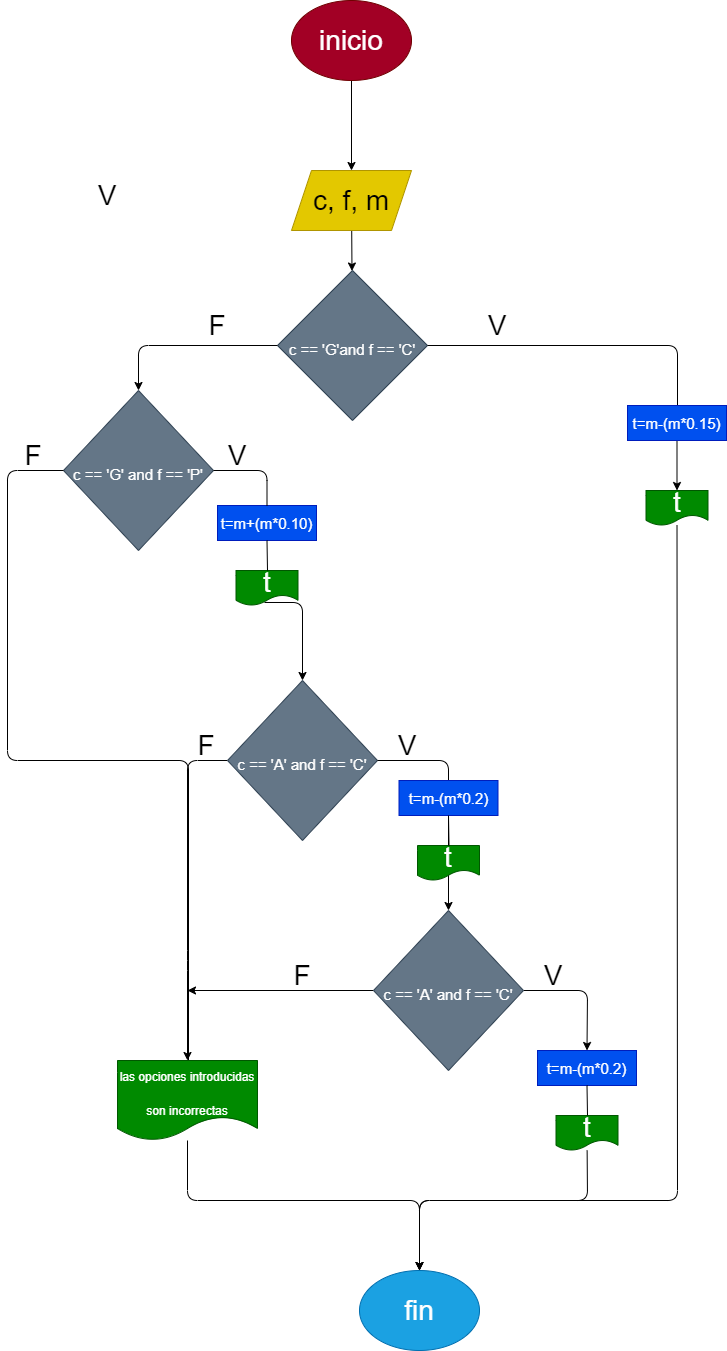

The diagram above was exported from draw.io. Its source (the exported page's mxGraphModel, read from the mxfile embedded in the PNG):
<mxGraphModel dx="576" dy="395" grid="1" gridSize="10" guides="1" tooltips="1" connect="1" arrows="1" fold="1" page="1" pageScale="1" pageWidth="827" pageHeight="1169" math="0" shadow="0">
  <root>
    <mxCell id="0" />
    <mxCell id="1" parent="0" />
    <mxCell id="2" value="" style="edgeStyle=none;html=1;fontSize=28;" edge="1" parent="1" source="3" target="5">
      <mxGeometry relative="1" as="geometry" />
    </mxCell>
    <mxCell id="3" value="inicio" style="ellipse;whiteSpace=wrap;html=1;fontSize=28;fillColor=#a20025;fontColor=#ffffff;strokeColor=#6F0000;" vertex="1" parent="1">
      <mxGeometry x="354" y="20" width="120" height="80" as="geometry" />
    </mxCell>
    <mxCell id="4" value="" style="edgeStyle=none;html=1;fontSize=28;" edge="1" parent="1" source="5" target="6">
      <mxGeometry relative="1" as="geometry" />
    </mxCell>
    <mxCell id="5" value="c, f, m" style="shape=parallelogram;perimeter=parallelogramPerimeter;whiteSpace=wrap;html=1;fixedSize=1;fontSize=28;fillColor=#e3c800;fontColor=#000000;strokeColor=#B09500;" vertex="1" parent="1">
      <mxGeometry x="354" y="190" width="120" height="60" as="geometry" />
    </mxCell>
    <mxCell id="6" value="&lt;font style=&quot;font-size: 15px&quot;&gt;c == 'G'and f == 'C'&lt;/font&gt;" style="rhombus;whiteSpace=wrap;html=1;fontSize=28;fillColor=#647687;fontColor=#ffffff;strokeColor=#314354;" vertex="1" parent="1">
      <mxGeometry x="340" y="290" width="150" height="150" as="geometry" />
    </mxCell>
    <mxCell id="7" value="" style="edgeStyle=segmentEdgeStyle;endArrow=classic;html=1;fontSize=28;exitX=1;exitY=0.5;exitDx=0;exitDy=0;entryX=0.5;entryY=0;entryDx=0;entryDy=0;" edge="1" parent="1" source="6" target="47">
      <mxGeometry width="50" height="50" relative="1" as="geometry">
        <mxPoint x="454" y="360" as="sourcePoint" />
        <mxPoint x="640" y="440" as="targetPoint" />
        <Array as="points">
          <mxPoint x="740" y="365" />
          <mxPoint x="740" y="440" />
          <mxPoint x="740" y="440" />
        </Array>
      </mxGeometry>
    </mxCell>
    <mxCell id="13" value="" style="edgeStyle=segmentEdgeStyle;endArrow=classic;html=1;fontSize=28;exitX=0;exitY=0.5;exitDx=0;exitDy=0;entryX=0.5;entryY=0;entryDx=0;entryDy=0;" edge="1" parent="1" source="6" target="14">
      <mxGeometry width="50" height="50" relative="1" as="geometry">
        <mxPoint x="370" y="360" as="sourcePoint" />
        <mxPoint x="200" y="440" as="targetPoint" />
      </mxGeometry>
    </mxCell>
    <mxCell id="14" value="&lt;font style=&quot;font-size: 15px&quot;&gt;c == 'G' and f == 'P'&lt;/font&gt;" style="rhombus;whiteSpace=wrap;html=1;fontSize=28;fillColor=#647687;fontColor=#ffffff;strokeColor=#314354;" vertex="1" parent="1">
      <mxGeometry x="126" y="410" width="150" height="160" as="geometry" />
    </mxCell>
    <mxCell id="15" value="" style="edgeStyle=segmentEdgeStyle;endArrow=classic;html=1;fontSize=28;entryX=0.5;entryY=0;entryDx=0;entryDy=0;exitX=0.46;exitY=0.914;exitDx=0;exitDy=0;startArrow=none;exitPerimeter=0;" edge="1" parent="1" source="39" target="30">
      <mxGeometry width="50" height="50" relative="1" as="geometry">
        <mxPoint x="240" y="480" as="sourcePoint" />
        <mxPoint x="318" y="520" as="targetPoint" />
        <Array as="points">
          <mxPoint x="365" y="622" />
        </Array>
      </mxGeometry>
    </mxCell>
    <mxCell id="16" value="" style="edgeStyle=segmentEdgeStyle;endArrow=classic;html=1;fontSize=28;exitX=0;exitY=0.5;exitDx=0;exitDy=0;entryX=0.5;entryY=0;entryDx=0;entryDy=0;" edge="1" parent="1" source="14" target="17">
      <mxGeometry width="50" height="50" relative="1" as="geometry">
        <mxPoint x="160" y="480" as="sourcePoint" />
        <mxPoint x="230" y="830" as="targetPoint" />
        <Array as="points">
          <mxPoint x="70" y="490" />
          <mxPoint x="70" y="780" />
          <mxPoint x="251" y="780" />
          <mxPoint x="251" y="1090" />
        </Array>
      </mxGeometry>
    </mxCell>
    <mxCell id="51" style="edgeStyle=none;html=1;fontSize=28;entryX=0.5;entryY=0;entryDx=0;entryDy=0;" edge="1" parent="1" source="17" target="50">
      <mxGeometry relative="1" as="geometry">
        <mxPoint x="250" y="1290" as="targetPoint" />
        <Array as="points">
          <mxPoint x="250" y="1220" />
          <mxPoint x="482" y="1220" />
        </Array>
      </mxGeometry>
    </mxCell>
    <mxCell id="17" value="&lt;font style=&quot;font-size: 12px&quot;&gt;las opciones introducidas son incorrectas&lt;/font&gt;" style="shape=document;whiteSpace=wrap;html=1;boundedLbl=1;fontSize=28;fillColor=#008a00;fontColor=#ffffff;strokeColor=#005700;" vertex="1" parent="1">
      <mxGeometry x="180" y="1080" width="140" height="80" as="geometry" />
    </mxCell>
    <mxCell id="20" value="" style="edgeStyle=segmentEdgeStyle;endArrow=classic;html=1;fontSize=28;exitX=0;exitY=0.5;exitDx=0;exitDy=0;entryX=0.5;entryY=0;entryDx=0;entryDy=0;" edge="1" parent="1" source="30" target="17">
      <mxGeometry width="50" height="50" relative="1" as="geometry">
        <mxPoint x="320" y="580" as="sourcePoint" />
        <mxPoint x="200" y="820" as="targetPoint" />
        <Array as="points">
          <mxPoint x="250" y="780" />
          <mxPoint x="250" y="980" />
        </Array>
      </mxGeometry>
    </mxCell>
    <mxCell id="24" value="F" style="text;html=1;strokeColor=none;fillColor=none;align=center;verticalAlign=middle;whiteSpace=wrap;rounded=0;fontSize=28;" vertex="1" parent="1">
      <mxGeometry x="250" y="330" width="60" height="30" as="geometry" />
    </mxCell>
    <mxCell id="25" value="F" style="text;html=1;strokeColor=none;fillColor=none;align=center;verticalAlign=middle;whiteSpace=wrap;rounded=0;fontSize=28;" vertex="1" parent="1">
      <mxGeometry x="66" y="460" width="60" height="30" as="geometry" />
    </mxCell>
    <mxCell id="27" value="V" style="text;html=1;strokeColor=none;fillColor=none;align=center;verticalAlign=middle;whiteSpace=wrap;rounded=0;fontSize=28;" vertex="1" parent="1">
      <mxGeometry x="530" y="330" width="60" height="30" as="geometry" />
    </mxCell>
    <mxCell id="29" value="V" style="text;html=1;strokeColor=none;fillColor=none;align=center;verticalAlign=middle;whiteSpace=wrap;rounded=0;fontSize=28;" vertex="1" parent="1">
      <mxGeometry x="140" y="200" width="60" height="30" as="geometry" />
    </mxCell>
    <mxCell id="30" value="&lt;font style=&quot;font-size: 15px&quot;&gt;c == 'A' and f == 'C'&lt;/font&gt;" style="rhombus;whiteSpace=wrap;html=1;fontSize=28;fillColor=#647687;fontColor=#ffffff;strokeColor=#314354;" vertex="1" parent="1">
      <mxGeometry x="290" y="700" width="150" height="160" as="geometry" />
    </mxCell>
    <mxCell id="42" style="edgeStyle=none;html=1;fontSize=15;" edge="1" parent="1" source="31">
      <mxGeometry relative="1" as="geometry">
        <mxPoint x="250" y="1010" as="targetPoint" />
      </mxGeometry>
    </mxCell>
    <mxCell id="56" style="edgeStyle=none;html=1;entryX=0.5;entryY=0;entryDx=0;entryDy=0;fontSize=28;" edge="1" parent="1" source="31" target="53">
      <mxGeometry relative="1" as="geometry">
        <Array as="points">
          <mxPoint x="650" y="1010" />
        </Array>
      </mxGeometry>
    </mxCell>
    <mxCell id="31" value="&lt;font style=&quot;font-size: 15px&quot;&gt;c == 'A' and f == 'C'&lt;/font&gt;" style="rhombus;whiteSpace=wrap;html=1;fontSize=28;fillColor=#647687;fontColor=#ffffff;strokeColor=#314354;" vertex="1" parent="1">
      <mxGeometry x="436" y="930" width="150" height="160" as="geometry" />
    </mxCell>
    <mxCell id="32" value="" style="edgeStyle=segmentEdgeStyle;endArrow=classic;html=1;fontSize=28;entryX=0.5;entryY=0;entryDx=0;entryDy=0;exitX=1;exitY=0.5;exitDx=0;exitDy=0;" edge="1" parent="1" source="30" target="31">
      <mxGeometry width="50" height="50" relative="1" as="geometry">
        <mxPoint x="450" y="610" as="sourcePoint" />
        <mxPoint x="549" y="650" as="targetPoint" />
        <Array as="points">
          <mxPoint x="511" y="780" />
        </Array>
      </mxGeometry>
    </mxCell>
    <mxCell id="37" value="t=m+(m*0.10)" style="rounded=0;whiteSpace=wrap;html=1;fontSize=15;fillColor=#0050ef;fontColor=#ffffff;strokeColor=#001DBC;" vertex="1" parent="1">
      <mxGeometry x="280" y="525" width="99" height="35" as="geometry" />
    </mxCell>
    <mxCell id="38" value="" style="edgeStyle=segmentEdgeStyle;endArrow=none;html=1;fontSize=28;entryX=0.5;entryY=0;entryDx=0;entryDy=0;exitX=1;exitY=0.5;exitDx=0;exitDy=0;" edge="1" parent="1" source="14" target="37">
      <mxGeometry width="50" height="50" relative="1" as="geometry">
        <mxPoint x="276" y="490" as="sourcePoint" />
        <mxPoint x="361" y="700" as="targetPoint" />
      </mxGeometry>
    </mxCell>
    <mxCell id="39" value="t" style="shape=document;whiteSpace=wrap;html=1;boundedLbl=1;fontSize=28;fillColor=#008a00;fontColor=#ffffff;strokeColor=#005700;" vertex="1" parent="1">
      <mxGeometry x="298.5" y="590" width="62" height="35" as="geometry" />
    </mxCell>
    <mxCell id="40" value="" style="edgeStyle=segmentEdgeStyle;endArrow=none;html=1;fontSize=28;exitX=0.5;exitY=1;exitDx=0;exitDy=0;startArrow=none;" edge="1" parent="1" source="37">
      <mxGeometry width="50" height="50" relative="1" as="geometry">
        <mxPoint x="379" y="542.5" as="sourcePoint" />
        <mxPoint x="330" y="590" as="targetPoint" />
      </mxGeometry>
    </mxCell>
    <mxCell id="43" value="t=m-(m*0.2)" style="rounded=0;whiteSpace=wrap;html=1;fontSize=15;fillColor=#0050ef;fontColor=#ffffff;strokeColor=#001DBC;" vertex="1" parent="1">
      <mxGeometry x="461.5" y="800" width="99" height="35" as="geometry" />
    </mxCell>
    <mxCell id="44" value="t" style="shape=document;whiteSpace=wrap;html=1;boundedLbl=1;fontSize=28;fillColor=#008a00;fontColor=#ffffff;strokeColor=#005700;" vertex="1" parent="1">
      <mxGeometry x="480" y="865" width="62" height="35" as="geometry" />
    </mxCell>
    <mxCell id="45" value="" style="edgeStyle=segmentEdgeStyle;endArrow=none;html=1;fontSize=28;exitX=0.5;exitY=1;exitDx=0;exitDy=0;startArrow=none;" edge="1" parent="1" source="43">
      <mxGeometry width="50" height="50" relative="1" as="geometry">
        <mxPoint x="560.5" y="817.5" as="sourcePoint" />
        <mxPoint x="511.5" y="865" as="targetPoint" />
      </mxGeometry>
    </mxCell>
    <mxCell id="46" value="F" style="text;html=1;strokeColor=none;fillColor=none;align=center;verticalAlign=middle;whiteSpace=wrap;rounded=0;fontSize=28;" vertex="1" parent="1">
      <mxGeometry x="238.5" y="750" width="60" height="30" as="geometry" />
    </mxCell>
    <mxCell id="58" value="" style="edgeStyle=none;html=1;fontSize=28;" edge="1" parent="1" source="47" target="48">
      <mxGeometry relative="1" as="geometry" />
    </mxCell>
    <mxCell id="47" value="t=m-(m*0.15)" style="rounded=0;whiteSpace=wrap;html=1;fontSize=15;fillColor=#0050ef;fontColor=#ffffff;strokeColor=#001DBC;" vertex="1" parent="1">
      <mxGeometry x="690" y="425" width="99" height="35" as="geometry" />
    </mxCell>
    <mxCell id="52" style="edgeStyle=none;html=1;fontSize=28;entryX=0.5;entryY=0;entryDx=0;entryDy=0;" edge="1" parent="1" source="48" target="50">
      <mxGeometry relative="1" as="geometry">
        <mxPoint x="639.5" y="1240" as="targetPoint" />
        <Array as="points">
          <mxPoint x="740" y="1220" />
          <mxPoint x="482" y="1220" />
        </Array>
      </mxGeometry>
    </mxCell>
    <mxCell id="48" value="t" style="shape=document;whiteSpace=wrap;html=1;boundedLbl=1;fontSize=28;fillColor=#008a00;fontColor=#ffffff;strokeColor=#005700;" vertex="1" parent="1">
      <mxGeometry x="708.5" y="510" width="62" height="35" as="geometry" />
    </mxCell>
    <mxCell id="50" value="&lt;font style=&quot;font-size: 28px&quot;&gt;fin&lt;/font&gt;" style="ellipse;whiteSpace=wrap;html=1;fontSize=12;fillColor=#1ba1e2;fontColor=#ffffff;strokeColor=#006EAF;" vertex="1" parent="1">
      <mxGeometry x="422" y="1290" width="120" height="80" as="geometry" />
    </mxCell>
    <mxCell id="53" value="t=m-(m*0.2)" style="rounded=0;whiteSpace=wrap;html=1;fontSize=15;fillColor=#0050ef;fontColor=#ffffff;strokeColor=#001DBC;" vertex="1" parent="1">
      <mxGeometry x="600" y="1070" width="99" height="35" as="geometry" />
    </mxCell>
    <mxCell id="57" style="edgeStyle=none;html=1;entryX=0.5;entryY=0;entryDx=0;entryDy=0;fontSize=28;" edge="1" parent="1" source="54" target="50">
      <mxGeometry relative="1" as="geometry">
        <Array as="points">
          <mxPoint x="650" y="1220" />
          <mxPoint x="482" y="1220" />
          <mxPoint x="482" y="1250" />
        </Array>
      </mxGeometry>
    </mxCell>
    <mxCell id="54" value="t" style="shape=document;whiteSpace=wrap;html=1;boundedLbl=1;fontSize=28;fillColor=#008a00;fontColor=#ffffff;strokeColor=#005700;" vertex="1" parent="1">
      <mxGeometry x="618.5" y="1135" width="62" height="35" as="geometry" />
    </mxCell>
    <mxCell id="55" value="" style="edgeStyle=segmentEdgeStyle;endArrow=none;html=1;fontSize=28;exitX=0.5;exitY=1;exitDx=0;exitDy=0;startArrow=none;" edge="1" parent="1" source="53">
      <mxGeometry width="50" height="50" relative="1" as="geometry">
        <mxPoint x="699" y="1087.5" as="sourcePoint" />
        <mxPoint x="650" y="1135" as="targetPoint" />
      </mxGeometry>
    </mxCell>
    <mxCell id="59" value="F" style="text;html=1;strokeColor=none;fillColor=none;align=center;verticalAlign=middle;whiteSpace=wrap;rounded=0;fontSize=28;" vertex="1" parent="1">
      <mxGeometry x="335" y="980" width="60" height="30" as="geometry" />
    </mxCell>
    <mxCell id="60" value="V" style="text;html=1;strokeColor=none;fillColor=none;align=center;verticalAlign=middle;whiteSpace=wrap;rounded=0;fontSize=28;" vertex="1" parent="1">
      <mxGeometry x="270" y="460" width="60" height="30" as="geometry" />
    </mxCell>
    <mxCell id="62" value="V" style="text;html=1;strokeColor=none;fillColor=none;align=center;verticalAlign=middle;whiteSpace=wrap;rounded=0;fontSize=28;" vertex="1" parent="1">
      <mxGeometry x="440" y="750" width="60" height="30" as="geometry" />
    </mxCell>
    <mxCell id="63" value="V" style="text;html=1;strokeColor=none;fillColor=none;align=center;verticalAlign=middle;whiteSpace=wrap;rounded=0;fontSize=28;" vertex="1" parent="1">
      <mxGeometry x="586" y="980" width="60" height="30" as="geometry" />
    </mxCell>
  </root>
</mxGraphModel>